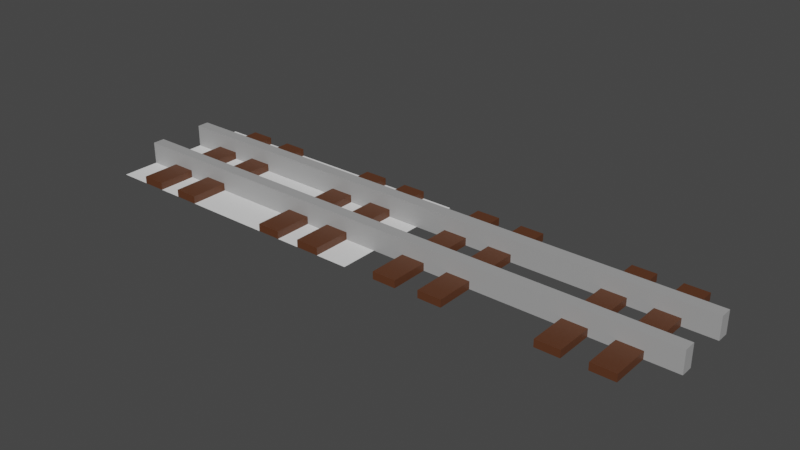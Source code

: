 # Source: Track.blend  (saved by Blender 3.2.14; exported with 4.5.12 LTS)
import bpy
from mathutils import Matrix  # noqa: F401  (used for matrix-valued properties, if any)

bpy.ops.wm.read_factory_settings(use_empty=True)
scene = bpy.context.scene
scene.name = 'Scene'

# ---- collections
col_collection = bpy.data.collections.new('Collection'); scene.collection.children.link(col_collection)

# ---- materials (node trees are filled in below, after node groups)
mat_track = bpy.data.materials.new('Track')
mat_track.use_transparent_shadow = False
mat_sleeper = bpy.data.materials.new('Sleeper')
mat_sleeper.use_transparent_shadow = False

# ---- material node trees
mat_track.use_nodes = True; mat_track.node_tree.nodes.clear()
_N = mat_track.node_tree.nodes; _L = mat_track.node_tree.links
n0 = _N.new('ShaderNodeBsdfPrincipled'); n0.name = 'Principled BSDF'; n0.location = (10, 300)
n0.distribution = 'GGX'
n0.subsurface_method = 'RANDOM_WALK_SKIN'
n0.inputs[0].default_value = (0.3757, 0.3757, 0.3757, 1.0)
n0.inputs[3].default_value = 1.45
n0.inputs[27].default_value = (0.0, 0.0, 0.0, 1.0)
n0.inputs[28].default_value = 1.0
n1 = _N.new('ShaderNodeOutputMaterial'); n1.name = 'Material Output'; n1.location = (300, 300)
_L.new(n0.outputs[0], n1.inputs[0])
n1.is_active_output = True
mat_sleeper.use_nodes = True; mat_sleeper.node_tree.nodes.clear()
_N = mat_sleeper.node_tree.nodes; _L = mat_sleeper.node_tree.links
n0 = _N.new('ShaderNodeBsdfPrincipled'); n0.name = 'Principled BSDF'; n0.location = (10, 300)
n0.distribution = 'GGX'
n0.subsurface_method = 'RANDOM_WALK_SKIN'
n0.inputs[0].default_value = (0.1025, 0.03562, 0.01431, 1.0)
n0.inputs[3].default_value = 1.45
n0.inputs[27].default_value = (0.0, 0.0, 0.0, 1.0)
n0.inputs[28].default_value = 1.0
n1 = _N.new('ShaderNodeOutputMaterial'); n1.name = 'Material Output'; n1.location = (300, 300)
_L.new(n0.outputs[0], n1.inputs[0])
n1.is_active_output = True

# ---- world
world_world = bpy.data.worlds.new('World'); scene.world = world_world
world_world.use_nodes = True; world_world.node_tree.nodes.clear()
_N = world_world.node_tree.nodes; _L = world_world.node_tree.links
n0 = _N.new('ShaderNodeOutputWorld'); n0.name = 'World Output'; n0.location = (300, 300)
n1 = _N.new('ShaderNodeBackground'); n1.name = 'Background'; n1.location = (10, 300)
n1.inputs[0].default_value = (0.05088, 0.05088, 0.05088, 1.0)
_L.new(n1.outputs[0], n0.inputs[0])
n0.is_active_output = True
world_world.color = (0.05088, 0.05088, 0.05088)
world_world.use_sun_shadow = False
world_world.sun_shadow_jitter_overblur = 0.0

# ---- meshes
me_cube = bpy.data.meshes.new('Cube')
me_cube.from_pydata([(-0.7831, -0.5, 0.0), (-0.6224, -0.5, 0.0), (-0.6224, -0.5, 0.05), (-0.7831, -0.5, 0.05), (-1.0, -0.1588, 0.0), (-1.0, -0.2412, 0.0), (-1.0, -0.2412, 0.15), (-1.0, -0.1588, 0.15), (0.0, -0.2412, 0.0), (0.0, -0.2412, 0.15), (0.0, -0.1588, 0.15), (0.0, -0.1588, 0.0), (-0.6224, 0.0, 0.05), (-0.7831, 0.0, 0.05), (-0.7831, 0.0, 0.0), (-0.6224, 0.0, 0.0), (-0.4596, -0.5, 0.0), (-0.2989, -0.5, 0.0), (-0.2989, -0.5, 0.05), (-0.4596, -0.5, 0.05), (-0.2989, 0.0, 0.05), (-0.4596, 0.0, 0.05), (-0.4596, 0.0, 0.0), (-0.2989, 0.0, 0.0)], [], [(1, 2, 3, 0), (9, 6, 5, 8), (8, 5, 4, 11), (10, 7, 6, 9), (11, 4, 7, 10), (15, 14, 13, 12), (4, 5, 6, 7), (0, 3, 13, 14), (1, 15, 12, 2), (1, 0, 14, 15), (3, 2, 12, 13), (17, 18, 19, 16), (23, 22, 21, 20), (16, 19, 21, 22), (17, 23, 20, 18), (17, 16, 22, 23), (19, 18, 20, 21)])
me_cube.polygons.foreach_set('material_index', [1, 0, 0, 0, 0, 1, 0, 1, 1, 1, 1, 1, 1, 1, 1, 1, 1])
_uv = me_cube.uv_layers.new(name='UVMap')
_uv.uv.foreach_set('vector', [0.375, 0.9, 0.625, 0.9, 0.625, 0.95, 0.375, 0.95, 0.625, 0.375, 0.625, 0.025, 0.375, 0.025, 0.375, 0.375, 0.375, 0.375, 0.375, 0.025, 0.375, 0.05, 0.375, 0.375, 0.625, 0.375, 0.625, 0.05, 0.625, 0.025, 0.625, 0.375, 0.375, 0.375, 0.375, 0.05, 0.625, 0.05, 0.625, 0.375, 0.225, 0.625, 0.175, 0.625, 0.825, 0.625, 0.7, 0.55, 0.375, 0.05, 0.375, 0.025, 0.625, 0.025, 0.625, 0.05, 0.175, 0.75, 0.825, 0.75, 0.725, 0.525, 0.175, 0.625, 0.225, 0.75, 0.225, 0.625, 0.7, 0.55, 0.775, 0.75, 0.225, 0.75, 0.175, 0.75, 0.175, 0.625, 0.225, 0.625, 0.825, 0.75, 0.775, 0.75, 0.775, 0.625, 0.825, 0.625, 0.375, 0.9, 0.625, 0.9, 0.625, 0.95, 0.375, 0.95, 0.225, 0.625, 0.175, 0.625, 0.825, 0.625, 0.7, 0.55, 0.175, 0.75, 0.825, 0.75, 0.725, 0.525, 0.175, 0.625, 0.225, 0.75, 0.225, 0.625, 0.7, 0.55, 0.775, 0.75, 0.225, 0.75, 0.175, 0.75, 0.175, 0.625, 0.225, 0.625, 0.825, 0.75, 0.775, 0.75, 0.775, 0.625, 0.825, 0.625])
me_cube.materials.append(mat_track)
me_cube.materials.append(mat_sleeper)
me_cube.update()
me_plane = bpy.data.meshes.new('Plane')
me_plane.from_pydata([(-1.0, -0.5, 0.0), (1.0, -0.5, 0.0), (-1.0, 0.5, 0.0), (1.0, 0.5, 0.0), (-0.6667, -0.5, 0.0), (-0.3333, -0.5, 0.0), (2.98e-08, -0.5, 0.0), (0.3333, -0.5, 0.0), (0.6667, -0.5, 0.0), (0.6667, 0.5, 0.0), (0.3333, 0.5, 0.0), (-2.98e-08, 0.5, 0.0), (-0.3333, 0.5, 0.0), (-0.6667, 0.5, 0.0)], [], [(8, 1, 3, 9), (0, 4, 13, 2), (4, 5, 12, 13), (5, 6, 11, 12), (6, 7, 10, 11), (7, 8, 9, 10)])
_uv = me_plane.uv_layers.new(name='UVMap')
_uv.uv.foreach_set('vector', [0.8333, 0.0, 1.0, 0.0, 1.0, 1.0, 0.8333, 1.0, 0.0, 0.0, 0.1667, 0.0, 0.1667, 1.0, 0.0, 1.0, 0.1667, 0.0, 0.3333, 0.0, 0.3333, 1.0, 0.1667, 1.0, 0.3333, 0.0, 0.5, 0.0, 0.5, 1.0, 0.3333, 1.0, 0.5, 0.0, 0.6667, 0.0, 0.6667, 1.0, 0.5, 1.0, 0.6667, 0.0, 0.8333, 0.0, 0.8333, 1.0, 0.6667, 1.0])
me_plane.update()

# ---- objects
ob_track = bpy.data.objects.new('Track', me_cube)
ob_track_duptest = bpy.data.objects.new('Track_DupTest', me_cube)
ob_plane = bpy.data.objects.new('Plane', me_plane)

# ---- transforms, parenting, visibility, modifiers, constraints
ob_track.location = (0.0, 0.0, 0.0)
_m = ob_track.modifiers.new('Mirror', 'MIRROR')
_m.use_axis = (True, True, False)
ob_track_duptest.location = (2.0, 0.0, 0.0)
_m = ob_track_duptest.modifiers.new('Mirror', 'MIRROR')
_m.use_axis = (True, True, False)
ob_plane.location = (0.0, 0.0, 0.0)

# ---- collection membership
col_collection.objects.link(ob_track)
col_collection.objects.link(ob_track_duptest)
col_collection.objects.link(ob_plane)

# ---- scene / render settings (as saved in the file)
scene.frame_start = 1; scene.frame_end = 250; scene.frame_set(155)
scene.render.engine = 'BLENDER_EEVEE_NEXT'
scene.cycles.sampling_pattern = 'TABULATED_SOBOL'
scene.cycles.use_light_tree = False
scene.view_settings.view_transform = 'Filmic'
bpy.context.view_layer.update()

# ---- added for rendering (the .blend has no active camera and no usable light): camera, sun
cam_auto = bpy.data.cameras.new('AutoCamera')
cam_auto.lens = 50.0
cam_auto.sensor_width = 36.0
cam_auto.clip_end = 1000.0
ob_auto_camera = bpy.data.objects.new('AutoCamera', cam_auto)
scene.collection.objects.link(ob_auto_camera)
ob_auto_camera.location = (4.81732, -4.58079, 3.12886)
ob_auto_camera.rotation_euler = (1.09748, -7.21219e-08, 0.694738)
scene.camera = ob_auto_camera
light_auto_sun = bpy.data.lights.new('AutoSun', 'SUN')
light_auto_sun.energy = 3.0
light_auto_sun.angle = 0.0523599
ob_auto_sun = bpy.data.objects.new('AutoSun', light_auto_sun)
scene.collection.objects.link(ob_auto_sun)
ob_auto_sun.rotation_euler = (0.872665, 0.174533, 0.523599)
bpy.context.view_layer.update()
